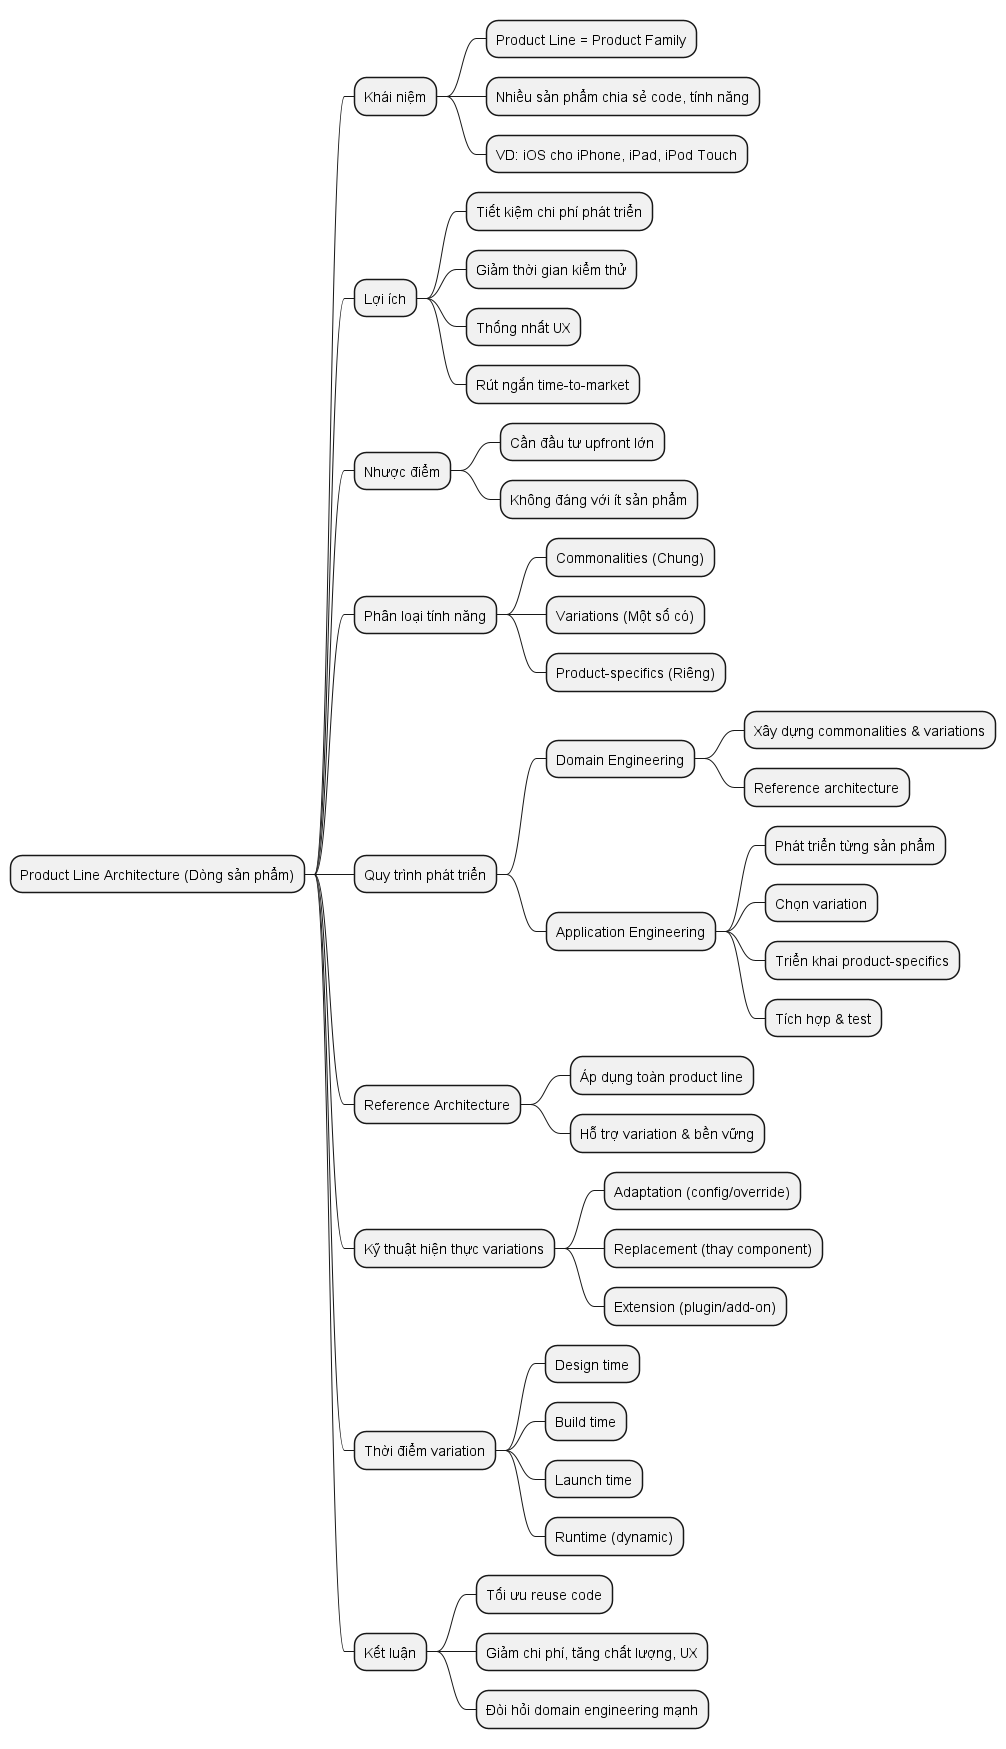

The diagram above was rendered by PlantUML. Its source (embedded in the PNG):
@startmindmap
* Product Line Architecture (Dòng sản phẩm)
** Khái niệm
*** Product Line = Product Family
*** Nhiều sản phẩm chia sẻ code, tính năng
*** VD: iOS cho iPhone, iPad, iPod Touch
** Lợi ích
*** Tiết kiệm chi phí phát triển
*** Giảm thời gian kiểm thử
*** Thống nhất UX
*** Rút ngắn time-to-market
** Nhược điểm
*** Cần đầu tư upfront lớn
*** Không đáng với ít sản phẩm
** Phân loại tính năng
*** Commonalities (Chung)
*** Variations (Một số có)
*** Product-specifics (Riêng)
** Quy trình phát triển
*** Domain Engineering
**** Xây dựng commonalities & variations
**** Reference architecture
*** Application Engineering
**** Phát triển từng sản phẩm
**** Chọn variation
**** Triển khai product-specifics
**** Tích hợp & test
** Reference Architecture
*** Áp dụng toàn product line
*** Hỗ trợ variation & bền vững
** Kỹ thuật hiện thực variations
*** Adaptation (config/override)
*** Replacement (thay component)
*** Extension (plugin/add-on)
** Thời điểm variation
*** Design time
*** Build time
*** Launch time
*** Runtime (dynamic)
** Kết luận
*** Tối ưu reuse code
*** Giảm chi phí, tăng chất lượng, UX
*** Đòi hỏi domain engineering mạnh
@endmindmap